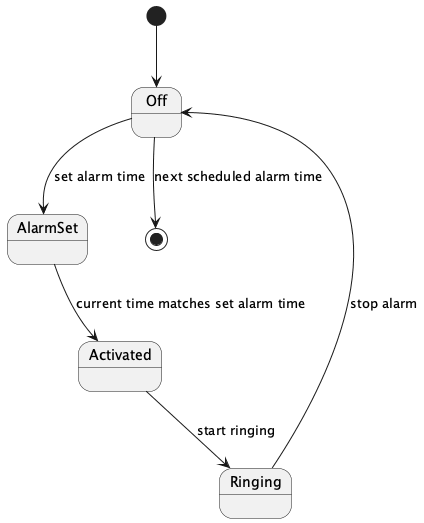

The diagram above was rendered by PlantUML. Its source (embedded in the PNG):
@startuml
[*] --> Off
Off --> AlarmSet : set alarm time
AlarmSet --> Activated : current time matches set alarm time
Activated --> Ringing : start ringing
Ringing --> Off : stop alarm
Off --> [*] : next scheduled alarm time
@enduml